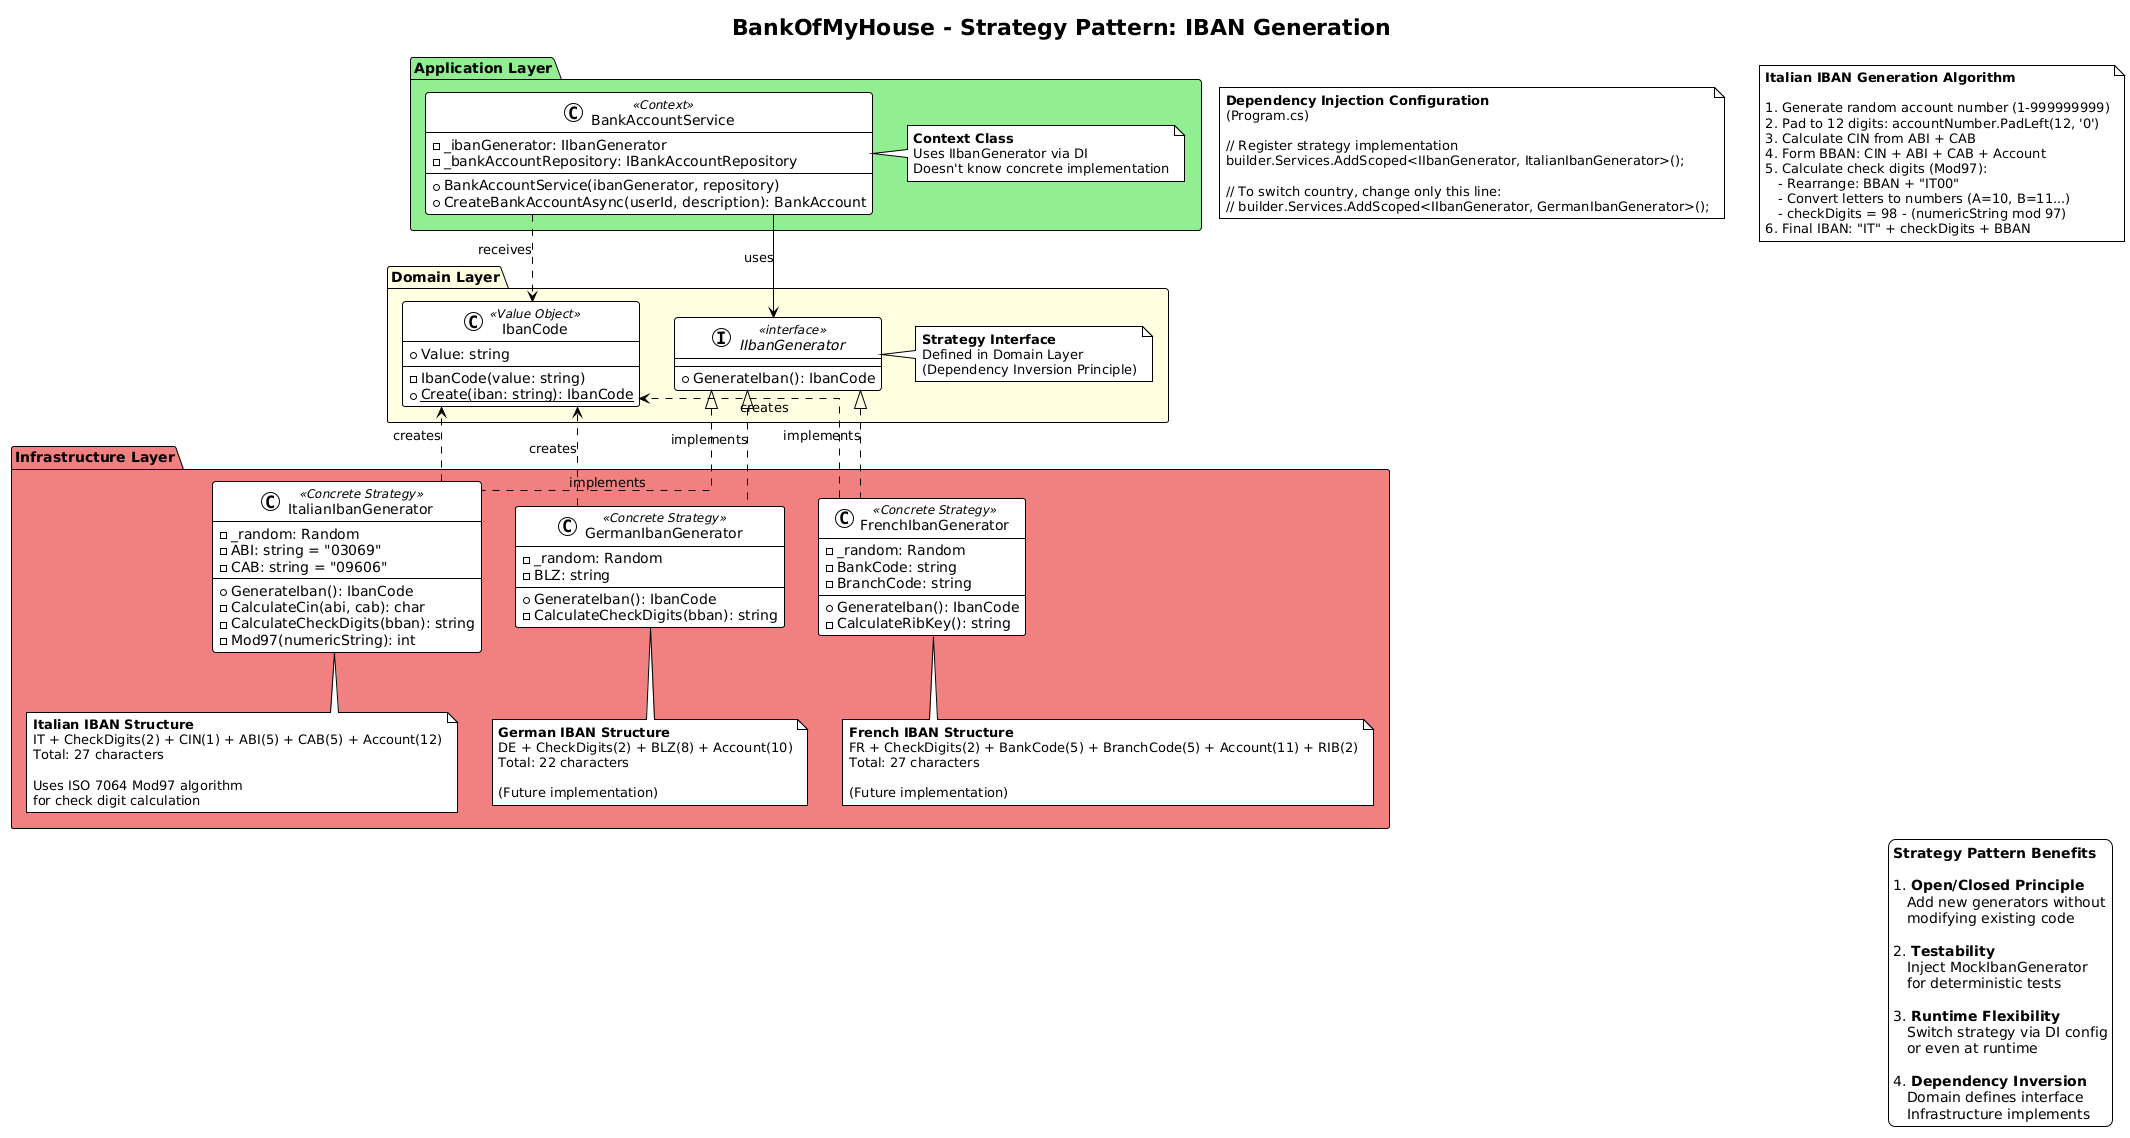

The diagram above was rendered by PlantUML. Its source (embedded in the PNG):
@startuml
!theme plain
skinparam linetype ortho

title BankOfMyHouse - Strategy Pattern: IBAN Generation

' ==================== DOMAIN LAYER ====================

package "Domain Layer" #LightYellow {

    interface IIbanGenerator <<interface>> {
        +GenerateIban(): IbanCode
    }

    class IbanCode <<Value Object>> {
        +Value: string
        --
        -IbanCode(value: string)
        {static} +Create(iban: string): IbanCode
    }

    note right of IIbanGenerator
        **Strategy Interface**
        Defined in Domain Layer
        (Dependency Inversion Principle)
    end note
}

' ==================== INFRASTRUCTURE LAYER ====================

package "Infrastructure Layer" #LightCoral {

    class ItalianIbanGenerator <<Concrete Strategy>> {
        -_random: Random
        -ABI: string = "03069"
        -CAB: string = "09606"
        --
        +GenerateIban(): IbanCode
        -CalculateCin(abi, cab): char
        -CalculateCheckDigits(bban): string
        -Mod97(numericString): int
    }

    class GermanIbanGenerator <<Concrete Strategy>> {
        -_random: Random
        -BLZ: string
        --
        +GenerateIban(): IbanCode
        -CalculateCheckDigits(bban): string
    }

    class FrenchIbanGenerator <<Concrete Strategy>> {
        -_random: Random
        -BankCode: string
        -BranchCode: string
        --
        +GenerateIban(): IbanCode
        -CalculateRibKey(): string
    }

    note bottom of ItalianIbanGenerator
        **Italian IBAN Structure**
        IT + CheckDigits(2) + CIN(1) + ABI(5) + CAB(5) + Account(12)
        Total: 27 characters

        Uses ISO 7064 Mod97 algorithm
        for check digit calculation
    end note

    note bottom of GermanIbanGenerator
        **German IBAN Structure**
        DE + CheckDigits(2) + BLZ(8) + Account(10)
        Total: 22 characters

        (Future implementation)
    end note

    note bottom of FrenchIbanGenerator
        **French IBAN Structure**
        FR + CheckDigits(2) + BankCode(5) + BranchCode(5) + Account(11) + RIB(2)
        Total: 27 characters

        (Future implementation)
    end note
}

' ==================== APPLICATION LAYER ====================

package "Application Layer" #LightGreen {

    class BankAccountService <<Context>> {
        -_ibanGenerator: IIbanGenerator
        -_bankAccountRepository: IBankAccountRepository
        --
        +BankAccountService(ibanGenerator, repository)
        +CreateBankAccountAsync(userId, description): BankAccount
    }

    note right of BankAccountService
        **Context Class**
        Uses IIbanGenerator via DI
        Doesn't know concrete implementation
    end note
}

' ==================== RELATIONSHIPS ====================

IIbanGenerator <|.. ItalianIbanGenerator : implements
IIbanGenerator <|.. GermanIbanGenerator : implements
IIbanGenerator <|.. FrenchIbanGenerator : implements

ItalianIbanGenerator ..> IbanCode : creates
GermanIbanGenerator ..> IbanCode : creates
FrenchIbanGenerator ..> IbanCode : creates

BankAccountService --> IIbanGenerator : uses
BankAccountService ..> IbanCode : receives

' ==================== DI CONFIGURATION ====================

note as DI_NOTE
    **Dependency Injection Configuration**
    (Program.cs)

    // Register strategy implementation
    builder.Services.AddScoped<IIbanGenerator, ItalianIbanGenerator>();

    // To switch country, change only this line:
    // builder.Services.AddScoped<IIbanGenerator, GermanIbanGenerator>();
end note

' ==================== ALGORITHM DETAIL ====================

note as ALGO_NOTE
    **Italian IBAN Generation Algorithm**

    1. Generate random account number (1-999999999)
    2. Pad to 12 digits: accountNumber.PadLeft(12, '0')
    3. Calculate CIN from ABI + CAB
    4. Form BBAN: CIN + ABI + CAB + Account
    5. Calculate check digits (Mod97):
       - Rearrange: BBAN + "IT00"
       - Convert letters to numbers (A=10, B=11...)
       - checkDigits = 98 - (numericString mod 97)
    6. Final IBAN: "IT" + checkDigits + BBAN
end note

' ==================== BENEFITS ====================

legend right
    **Strategy Pattern Benefits**

    1. **Open/Closed Principle**
       Add new generators without
       modifying existing code

    2. **Testability**
       Inject MockIbanGenerator
       for deterministic tests

    3. **Runtime Flexibility**
       Switch strategy via DI config
       or even at runtime

    4. **Dependency Inversion**
       Domain defines interface
       Infrastructure implements
endlegend
@enduml